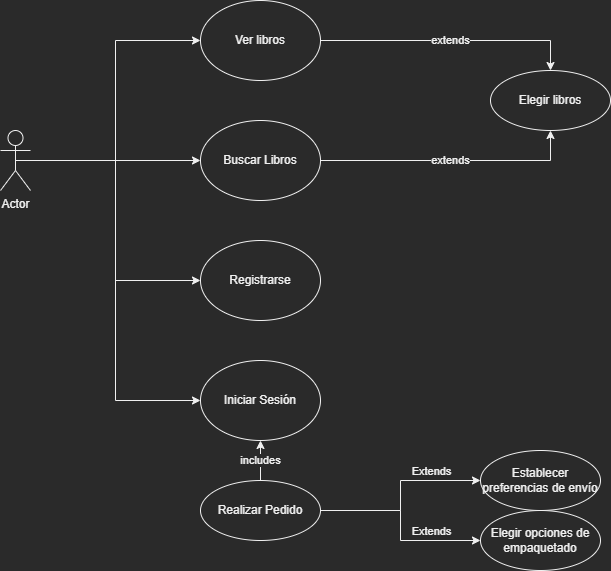

The diagram above was exported from draw.io. Its source (the exported page's mxGraphModel, read from the mxfile embedded in the PNG):
<mxGraphModel dx="768" dy="1542" grid="1" gridSize="10" guides="1" tooltips="1" connect="1" arrows="1" fold="1" page="1" pageScale="1" pageWidth="1169" pageHeight="826" background="none" math="0" shadow="0">
  <root>
    <mxCell id="0" />
    <mxCell id="1" parent="0" />
    <mxCell id="SdbzpEZrT761LbebpJWV-42" style="edgeStyle=orthogonalEdgeStyle;rounded=0;orthogonalLoop=1;jettySize=auto;html=1;exitX=0.5;exitY=0.5;exitDx=0;exitDy=0;exitPerimeter=0;entryX=0;entryY=0.5;entryDx=0;entryDy=0;" parent="1" source="SdbzpEZrT761LbebpJWV-41" target="SdbzpEZrT761LbebpJWV-43" edge="1">
      <mxGeometry relative="1" as="geometry">
        <mxPoint x="250" y="-560" as="targetPoint" />
      </mxGeometry>
    </mxCell>
    <mxCell id="SdbzpEZrT761LbebpJWV-45" style="edgeStyle=orthogonalEdgeStyle;rounded=0;orthogonalLoop=1;jettySize=auto;html=1;" parent="1" source="SdbzpEZrT761LbebpJWV-41" target="SdbzpEZrT761LbebpJWV-44" edge="1">
      <mxGeometry relative="1" as="geometry" />
    </mxCell>
    <mxCell id="SdbzpEZrT761LbebpJWV-49" style="edgeStyle=orthogonalEdgeStyle;rounded=0;orthogonalLoop=1;jettySize=auto;html=1;entryX=0;entryY=0.5;entryDx=0;entryDy=0;" parent="1" target="SdbzpEZrT761LbebpJWV-46" edge="1">
      <mxGeometry relative="1" as="geometry">
        <mxPoint x="90" y="-560" as="sourcePoint" />
      </mxGeometry>
    </mxCell>
    <mxCell id="SdbzpEZrT761LbebpJWV-50" style="edgeStyle=orthogonalEdgeStyle;rounded=0;orthogonalLoop=1;jettySize=auto;html=1;entryX=0;entryY=0.5;entryDx=0;entryDy=0;" parent="1" source="SdbzpEZrT761LbebpJWV-41" target="SdbzpEZrT761LbebpJWV-47" edge="1">
      <mxGeometry relative="1" as="geometry" />
    </mxCell>
    <mxCell id="SdbzpEZrT761LbebpJWV-41" value="Actor" style="shape=umlActor;verticalLabelPosition=bottom;verticalAlign=top;html=1;outlineConnect=0;" parent="1" vertex="1">
      <mxGeometry x="60" y="-590" width="30" height="60" as="geometry" />
    </mxCell>
    <mxCell id="nubB-h_e7371z2-FSMEF-3" value="extends" style="edgeStyle=orthogonalEdgeStyle;rounded=0;orthogonalLoop=1;jettySize=auto;html=1;entryX=0.5;entryY=0;entryDx=0;entryDy=0;" edge="1" parent="1" source="SdbzpEZrT761LbebpJWV-43" target="nubB-h_e7371z2-FSMEF-2">
      <mxGeometry relative="1" as="geometry" />
    </mxCell>
    <mxCell id="SdbzpEZrT761LbebpJWV-43" value="Ver libros" style="ellipse;whiteSpace=wrap;html=1;" parent="1" vertex="1">
      <mxGeometry x="260" y="-720" width="120" height="80" as="geometry" />
    </mxCell>
    <mxCell id="nubB-h_e7371z2-FSMEF-4" value="extends" style="edgeStyle=orthogonalEdgeStyle;rounded=0;orthogonalLoop=1;jettySize=auto;html=1;entryX=0.5;entryY=1;entryDx=0;entryDy=0;" edge="1" parent="1" source="SdbzpEZrT761LbebpJWV-44" target="nubB-h_e7371z2-FSMEF-2">
      <mxGeometry relative="1" as="geometry">
        <Array as="points">
          <mxPoint x="610" y="-560" />
        </Array>
      </mxGeometry>
    </mxCell>
    <mxCell id="SdbzpEZrT761LbebpJWV-44" value="Buscar Libros" style="ellipse;whiteSpace=wrap;html=1;" parent="1" vertex="1">
      <mxGeometry x="260" y="-600" width="120" height="80" as="geometry" />
    </mxCell>
    <mxCell id="SdbzpEZrT761LbebpJWV-46" value="Registrarse" style="ellipse;whiteSpace=wrap;html=1;" parent="1" vertex="1">
      <mxGeometry x="260" y="-480" width="120" height="80" as="geometry" />
    </mxCell>
    <mxCell id="SdbzpEZrT761LbebpJWV-47" value="Iniciar Sesión" style="ellipse;whiteSpace=wrap;html=1;" parent="1" vertex="1">
      <mxGeometry x="260" y="-360" width="120" height="80" as="geometry" />
    </mxCell>
    <mxCell id="DqKoNBp5xeiaECQcCcJh-3" style="edgeStyle=orthogonalEdgeStyle;rounded=0;orthogonalLoop=1;jettySize=auto;html=1;entryX=0;entryY=0.5;entryDx=0;entryDy=0;" parent="1" source="SdbzpEZrT761LbebpJWV-48" target="DqKoNBp5xeiaECQcCcJh-4" edge="1">
      <mxGeometry relative="1" as="geometry">
        <mxPoint x="490" y="-240" as="targetPoint" />
      </mxGeometry>
    </mxCell>
    <mxCell id="DqKoNBp5xeiaECQcCcJh-10" value="Extends" style="edgeLabel;html=1;align=center;verticalAlign=middle;resizable=0;points=[];" parent="DqKoNBp5xeiaECQcCcJh-3" vertex="1" connectable="0">
      <mxGeometry x="0.4105" y="1" relative="1" as="geometry">
        <mxPoint x="6" y="-9" as="offset" />
      </mxGeometry>
    </mxCell>
    <mxCell id="DqKoNBp5xeiaECQcCcJh-6" style="edgeStyle=orthogonalEdgeStyle;rounded=0;orthogonalLoop=1;jettySize=auto;html=1;entryX=0;entryY=0.5;entryDx=0;entryDy=0;" parent="1" source="SdbzpEZrT761LbebpJWV-48" target="DqKoNBp5xeiaECQcCcJh-7" edge="1">
      <mxGeometry relative="1" as="geometry">
        <mxPoint x="480" y="-180" as="targetPoint" />
      </mxGeometry>
    </mxCell>
    <mxCell id="DqKoNBp5xeiaECQcCcJh-8" value="Extends" style="edgeLabel;html=1;align=center;verticalAlign=middle;resizable=0;points=[];" parent="DqKoNBp5xeiaECQcCcJh-6" vertex="1" connectable="0">
      <mxGeometry x="0.2842" y="-4" relative="1" as="geometry">
        <mxPoint x="18" y="-14" as="offset" />
      </mxGeometry>
    </mxCell>
    <mxCell id="HPKHjcVMI78sg07Hajym-1" value="includes" style="edgeStyle=orthogonalEdgeStyle;rounded=0;orthogonalLoop=1;jettySize=auto;html=1;entryX=0.5;entryY=1;entryDx=0;entryDy=0;" parent="1" source="SdbzpEZrT761LbebpJWV-48" target="SdbzpEZrT761LbebpJWV-47" edge="1">
      <mxGeometry relative="1" as="geometry" />
    </mxCell>
    <mxCell id="SdbzpEZrT761LbebpJWV-48" value="Realizar Pedido" style="ellipse;whiteSpace=wrap;html=1;" parent="1" vertex="1">
      <mxGeometry x="260" y="-240" width="120" height="60" as="geometry" />
    </mxCell>
    <mxCell id="DqKoNBp5xeiaECQcCcJh-4" value="Establecer preferencias de envío" style="ellipse;whiteSpace=wrap;html=1;" parent="1" vertex="1">
      <mxGeometry x="540" y="-270" width="120" height="60" as="geometry" />
    </mxCell>
    <mxCell id="DqKoNBp5xeiaECQcCcJh-7" value="Elegir opciones de empaquetado" style="ellipse;whiteSpace=wrap;html=1;" parent="1" vertex="1">
      <mxGeometry x="540" y="-210" width="120" height="60" as="geometry" />
    </mxCell>
    <mxCell id="nubB-h_e7371z2-FSMEF-2" value="Elegir libros" style="ellipse;whiteSpace=wrap;html=1;" vertex="1" parent="1">
      <mxGeometry x="550" y="-650" width="120" height="60" as="geometry" />
    </mxCell>
  </root>
</mxGraphModel>